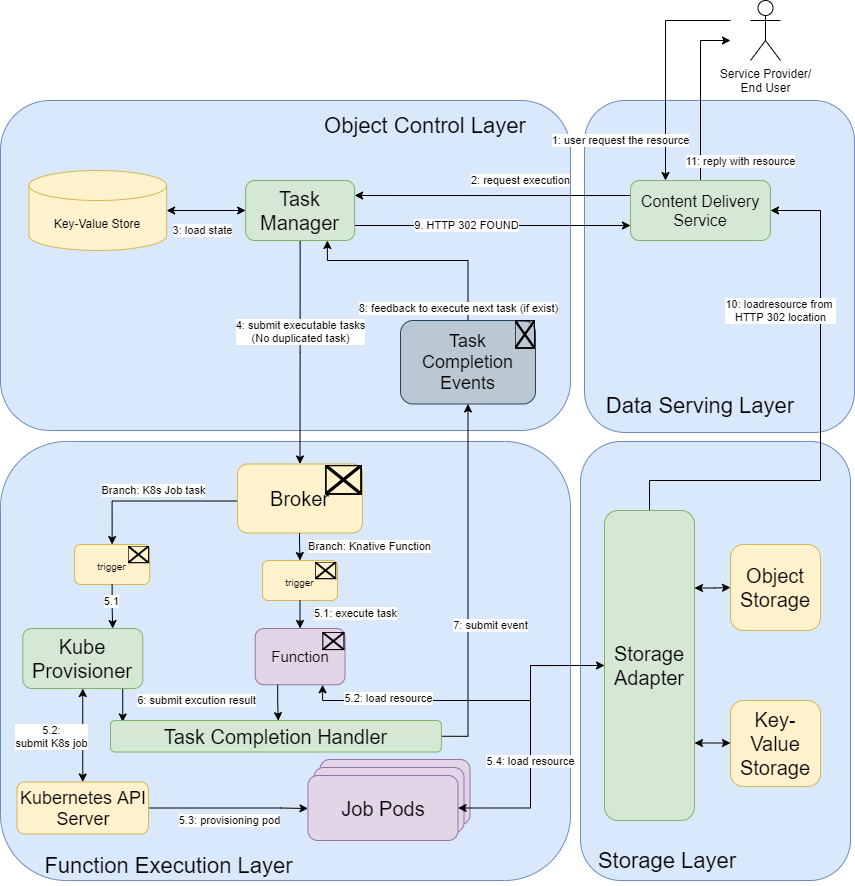

The diagram above was exported from draw.io. Its source (the exported page's mxGraphModel, read from the mxfile embedded in the PNG):
<mxGraphModel dx="1182" dy="1440" grid="1" gridSize="10" guides="1" tooltips="1" connect="1" arrows="1" fold="1" page="1" pageScale="1" pageWidth="827" pageHeight="1169" math="0" shadow="0">
  <root>
    <mxCell id="0" />
    <mxCell id="1" parent="0" />
    <mxCell id="2" value="" style="rounded=1;whiteSpace=wrap;html=1;strokeColor=#6c8ebf;fillColor=#dae8fc;" parent="1" vertex="1">
      <mxGeometry x="494" width="270" height="332" as="geometry" />
    </mxCell>
    <mxCell id="3" value="" style="rounded=1;whiteSpace=wrap;html=1;fillColor=#dae8fc;strokeColor=#6c8ebf;" parent="1" vertex="1">
      <mxGeometry x="-90" width="570" height="330" as="geometry" />
    </mxCell>
    <mxCell id="4" value="" style="rounded=1;whiteSpace=wrap;html=1;strokeColor=#6c8ebf;fillColor=#dae8fc;" parent="1" vertex="1">
      <mxGeometry x="490" y="341" width="270" height="439" as="geometry" />
    </mxCell>
    <mxCell id="5" value="" style="rounded=1;whiteSpace=wrap;html=1;strokeColor=#6c8ebf;fillColor=#dae8fc;" parent="1" vertex="1">
      <mxGeometry x="-90" y="341" width="570" height="439" as="geometry" />
    </mxCell>
    <mxCell id="6" value="&lt;div&gt;Function Execution&amp;nbsp;&lt;span&gt;Layer&lt;/span&gt;&lt;/div&gt;" style="text;html=1;strokeColor=none;fillColor=none;align=center;verticalAlign=middle;whiteSpace=wrap;rounded=0;fontSize=22;" parent="1" vertex="1">
      <mxGeometry x="-61.5" y="745" width="279" height="40" as="geometry" />
    </mxCell>
    <mxCell id="7" value="&lt;font style=&quot;font-size: 22px&quot;&gt;Storage Layer&lt;/font&gt;" style="text;html=1;strokeColor=none;fillColor=none;align=center;verticalAlign=middle;whiteSpace=wrap;rounded=0;fontSize=22;" parent="1" vertex="1">
      <mxGeometry x="494" y="745" width="166" height="30" as="geometry" />
    </mxCell>
    <mxCell id="8" value="&lt;font style=&quot;font-size: 22px&quot;&gt;Object Control Layer&lt;/font&gt;" style="text;html=1;strokeColor=none;fillColor=none;align=center;verticalAlign=middle;whiteSpace=wrap;rounded=0;fontSize=22;" parent="1" vertex="1">
      <mxGeometry x="210" y="10" width="250" height="30" as="geometry" />
    </mxCell>
    <mxCell id="DZC0j2qi3mUQKiAy01M3-158" style="edgeStyle=orthogonalEdgeStyle;rounded=0;orthogonalLoop=1;jettySize=auto;html=1;exitX=0.75;exitY=1;exitDx=0;exitDy=0;entryX=0.037;entryY=0.047;entryDx=0;entryDy=0;entryPerimeter=0;" parent="1" source="16" target="133" edge="1">
      <mxGeometry relative="1" as="geometry" />
    </mxCell>
    <mxCell id="16" value="&lt;span style=&quot;font-size: 20px&quot;&gt;Kube&lt;br&gt;&lt;/span&gt;&lt;span style=&quot;font-size: 20px&quot;&gt;Provisioner&lt;/span&gt;" style="rounded=1;whiteSpace=wrap;html=1;fillColor=#d5e8d4;strokeColor=#82b366;" parent="1" vertex="1">
      <mxGeometry x="-67.75" y="528" width="120" height="60" as="geometry" />
    </mxCell>
    <mxCell id="17" style="edgeStyle=orthogonalEdgeStyle;rounded=0;orthogonalLoop=1;jettySize=auto;html=1;exitX=1;exitY=0.5;exitDx=0;exitDy=0;fontSize=18;strokeWidth=1;entryX=0;entryY=0.508;entryDx=0;entryDy=0;entryPerimeter=0;" parent="1" source="18" target="27" edge="1">
      <mxGeometry relative="1" as="geometry">
        <Array as="points">
          <mxPoint x="190" y="707" />
        </Array>
        <mxPoint x="355.95" y="518" as="targetPoint" />
      </mxGeometry>
    </mxCell>
    <mxCell id="180" value="5.3: provisioning pod" style="edgeLabel;html=1;align=center;verticalAlign=middle;resizable=0;points=[];" parent="17" vertex="1" connectable="0">
      <mxGeometry x="0.1704" y="1" relative="1" as="geometry">
        <mxPoint x="-12" y="13" as="offset" />
      </mxGeometry>
    </mxCell>
    <mxCell id="18" value="&lt;span style=&quot;font-size: 18px;&quot;&gt;Kubernetes API Server&lt;/span&gt;" style="rounded=1;whiteSpace=wrap;html=1;fillColor=#fff2cc;strokeColor=#d6b656;fontSize=18;" parent="1" vertex="1">
      <mxGeometry x="-73.5" y="681.5" width="131.5" height="52" as="geometry" />
    </mxCell>
    <mxCell id="19" style="edgeStyle=orthogonalEdgeStyle;rounded=0;orthogonalLoop=1;jettySize=auto;html=1;startArrow=classic;startFill=1;strokeWidth=1;entryX=0.5;entryY=0;entryDx=0;entryDy=0;" parent="1" source="16" target="18" edge="1">
      <mxGeometry relative="1" as="geometry">
        <mxPoint x="202.5" y="308" as="sourcePoint" />
        <mxPoint x="218" y="470" as="targetPoint" />
        <Array as="points" />
      </mxGeometry>
    </mxCell>
    <mxCell id="179" value="5.2:&lt;br&gt;submit K8s job" style="edgeLabel;html=1;align=center;verticalAlign=middle;resizable=0;points=[];" parent="19" vertex="1" connectable="0">
      <mxGeometry x="-0.1555" relative="1" as="geometry">
        <mxPoint x="-32" y="8" as="offset" />
      </mxGeometry>
    </mxCell>
    <mxCell id="20" style="edgeStyle=orthogonalEdgeStyle;rounded=0;orthogonalLoop=1;jettySize=auto;html=1;exitX=0.5;exitY=0;exitDx=0;exitDy=0;entryX=1;entryY=0.5;entryDx=0;entryDy=0;" parent="1" source="21" target="35" edge="1">
      <mxGeometry relative="1" as="geometry">
        <Array as="points">
          <mxPoint x="559" y="380" />
          <mxPoint x="730" y="380" />
          <mxPoint x="730" y="110" />
        </Array>
      </mxGeometry>
    </mxCell>
    <mxCell id="188" value="10: loadresource from &lt;br&gt;HTTP 302 location" style="edgeLabel;html=1;align=center;verticalAlign=middle;resizable=0;points=[];" parent="20" vertex="1" connectable="0">
      <mxGeometry x="0.6775" relative="1" as="geometry">
        <mxPoint x="-40" y="66" as="offset" />
      </mxGeometry>
    </mxCell>
    <mxCell id="148" style="edgeStyle=orthogonalEdgeStyle;rounded=0;orthogonalLoop=1;jettySize=auto;html=1;exitX=0;exitY=0.5;exitDx=0;exitDy=0;entryX=0.75;entryY=1;entryDx=0;entryDy=0;" parent="1" source="21" target="116" edge="1">
      <mxGeometry relative="1" as="geometry">
        <Array as="points">
          <mxPoint x="440" y="565" />
          <mxPoint x="440" y="600" />
          <mxPoint x="232" y="600" />
        </Array>
      </mxGeometry>
    </mxCell>
    <mxCell id="196" value="5.2: load resource" style="edgeLabel;html=1;align=center;verticalAlign=middle;resizable=0;points=[];" vertex="1" connectable="0" parent="148">
      <mxGeometry x="0.5132" y="-2" relative="1" as="geometry">
        <mxPoint as="offset" />
      </mxGeometry>
    </mxCell>
    <mxCell id="DZC0j2qi3mUQKiAy01M3-167" style="edgeStyle=orthogonalEdgeStyle;rounded=0;orthogonalLoop=1;jettySize=auto;html=1;exitX=1;exitY=0.25;exitDx=0;exitDy=0;startArrow=classic;startFill=1;" parent="1" source="21" target="DZC0j2qi3mUQKiAy01M3-163" edge="1">
      <mxGeometry relative="1" as="geometry" />
    </mxCell>
    <mxCell id="DZC0j2qi3mUQKiAy01M3-168" style="edgeStyle=orthogonalEdgeStyle;rounded=0;orthogonalLoop=1;jettySize=auto;html=1;exitX=1;exitY=0.75;exitDx=0;exitDy=0;entryX=0;entryY=0.5;entryDx=0;entryDy=0;startArrow=classic;startFill=1;" parent="1" source="21" target="DZC0j2qi3mUQKiAy01M3-166" edge="1">
      <mxGeometry relative="1" as="geometry" />
    </mxCell>
    <mxCell id="21" value="&lt;span style=&quot;font-size: 20px&quot;&gt;Storage Adapter&lt;/span&gt;" style="rounded=1;whiteSpace=wrap;html=1;fillColor=#d5e8d4;strokeColor=#82b366;" parent="1" vertex="1">
      <mxGeometry x="514" y="410" width="90" height="310" as="geometry" />
    </mxCell>
    <mxCell id="22" style="edgeStyle=orthogonalEdgeStyle;rounded=0;orthogonalLoop=1;jettySize=auto;html=1;exitX=0.5;exitY=1;exitDx=0;exitDy=0;entryX=0.5;entryY=0;entryDx=0;entryDy=0;" parent="1" source="24" target="95" edge="1">
      <mxGeometry relative="1" as="geometry">
        <Array as="points" />
        <mxPoint x="209.6199999999999" y="185.5" as="targetPoint" />
      </mxGeometry>
    </mxCell>
    <mxCell id="173" value="4: submit executable tasks&lt;br&gt;(No duplicated task)" style="edgeLabel;html=1;align=center;verticalAlign=middle;resizable=0;points=[];" parent="22" vertex="1" connectable="0">
      <mxGeometry x="-0.2695" y="-2" relative="1" as="geometry">
        <mxPoint x="2" y="9" as="offset" />
      </mxGeometry>
    </mxCell>
    <mxCell id="192" style="edgeStyle=orthogonalEdgeStyle;rounded=0;orthogonalLoop=1;jettySize=auto;html=1;exitX=0;exitY=0.5;exitDx=0;exitDy=0;startArrow=classic;startFill=1;" edge="1" parent="1" source="24" target="33">
      <mxGeometry relative="1" as="geometry" />
    </mxCell>
    <mxCell id="194" value="3: load state" style="edgeLabel;html=1;align=center;verticalAlign=middle;resizable=0;points=[];" vertex="1" connectable="0" parent="192">
      <mxGeometry x="-0.2352" y="1" relative="1" as="geometry">
        <mxPoint x="-13" y="19" as="offset" />
      </mxGeometry>
    </mxCell>
    <mxCell id="193" style="edgeStyle=orthogonalEdgeStyle;rounded=0;orthogonalLoop=1;jettySize=auto;html=1;exitX=1;exitY=0.75;exitDx=0;exitDy=0;entryX=0;entryY=0.75;entryDx=0;entryDy=0;startArrow=none;startFill=0;" edge="1" parent="1" source="24" target="35">
      <mxGeometry relative="1" as="geometry" />
    </mxCell>
    <mxCell id="197" value="9. HTTP 302 FOUND" style="edgeLabel;html=1;align=center;verticalAlign=middle;resizable=0;points=[];" vertex="1" connectable="0" parent="193">
      <mxGeometry x="-0.1894" relative="1" as="geometry">
        <mxPoint as="offset" />
      </mxGeometry>
    </mxCell>
    <mxCell id="24" value="&lt;span style=&quot;font-size: 20px&quot;&gt;Task Manager&lt;/span&gt;" style="rounded=1;whiteSpace=wrap;html=1;fillColor=#d5e8d4;strokeColor=#82b366;" parent="1" vertex="1">
      <mxGeometry x="155.13" y="80" width="109" height="60" as="geometry" />
    </mxCell>
    <mxCell id="25" value="&lt;font style=&quot;font-size: 20px&quot;&gt;Worker Pods&lt;/font&gt;" style="rounded=1;whiteSpace=wrap;html=1;fillColor=#e1d5e7;strokeColor=#9673a6;" parent="1" vertex="1">
      <mxGeometry x="229.5" y="659" width="150" height="65" as="geometry" />
    </mxCell>
    <mxCell id="26" value="&lt;font style=&quot;font-size: 20px&quot;&gt;Worker Pods&lt;/font&gt;" style="rounded=1;whiteSpace=wrap;html=1;fillColor=#e1d5e7;strokeColor=#9673a6;" parent="1" vertex="1">
      <mxGeometry x="223.5" y="667" width="150" height="65" as="geometry" />
    </mxCell>
    <mxCell id="27" value="&lt;font style=&quot;font-size: 20px&quot;&gt;Job Pods&lt;/font&gt;" style="rounded=1;whiteSpace=wrap;html=1;fillColor=#e1d5e7;strokeColor=#9673a6;" parent="1" vertex="1">
      <mxGeometry x="217.5" y="675" width="150" height="65" as="geometry" />
    </mxCell>
    <mxCell id="29" style="edgeStyle=orthogonalEdgeStyle;rounded=0;orthogonalLoop=1;jettySize=auto;html=1;entryX=0.75;entryY=1;entryDx=0;entryDy=0;" parent="1" source="30" target="24" edge="1">
      <mxGeometry relative="1" as="geometry">
        <Array as="points">
          <mxPoint x="378" y="160" />
          <mxPoint x="237" y="160" />
        </Array>
      </mxGeometry>
    </mxCell>
    <mxCell id="185" value="8: feedback to execute next task (if exist)" style="edgeLabel;html=1;align=center;verticalAlign=middle;resizable=0;points=[];" parent="29" vertex="1" connectable="0">
      <mxGeometry x="-0.7011" y="1" relative="1" as="geometry">
        <mxPoint x="-9" y="21" as="offset" />
      </mxGeometry>
    </mxCell>
    <mxCell id="30" value="Task Completion Events" style="rounded=1;whiteSpace=wrap;html=1;fillColor=#bac8d3;strokeColor=#23445d;fontSize=18;verticalAlign=middle;" parent="1" vertex="1">
      <mxGeometry x="310" y="220" width="135" height="83.5" as="geometry" />
    </mxCell>
    <mxCell id="31" value="" style="shape=image;verticalLabelPosition=bottom;labelBackgroundColor=#ffffff;verticalAlign=top;aspect=fixed;imageAspect=0;image=https://content.linkedin.com/content/dam/engineering/en-us/blog/migrated/kafka-logo-no-text.png;" parent="1" vertex="1">
      <mxGeometry x="424.65999999999997" y="220" width="20.34" height="28.75" as="geometry" />
    </mxCell>
    <mxCell id="32" style="edgeStyle=orthogonalEdgeStyle;rounded=0;orthogonalLoop=1;jettySize=auto;html=1;fontSize=18;strokeWidth=1;entryX=1;entryY=0.5;entryDx=0;entryDy=0;startArrow=classic;startFill=1;exitX=0;exitY=0.5;exitDx=0;exitDy=0;" parent="1" source="21" target="27" edge="1">
      <mxGeometry relative="1" as="geometry">
        <mxPoint x="453.5" y="679.125" as="sourcePoint" />
        <mxPoint x="313.75" y="632.5" as="targetPoint" />
        <Array as="points">
          <mxPoint x="440" y="565" />
          <mxPoint x="440" y="708" />
        </Array>
      </mxGeometry>
    </mxCell>
    <mxCell id="195" value="5.4: load resource" style="edgeLabel;html=1;align=center;verticalAlign=middle;resizable=0;points=[];" vertex="1" connectable="0" parent="32">
      <mxGeometry x="0.1765" relative="1" as="geometry">
        <mxPoint as="offset" />
      </mxGeometry>
    </mxCell>
    <mxCell id="33" value="Key-Value Store" style="shape=cylinder3;whiteSpace=wrap;html=1;boundedLbl=1;backgroundOutline=1;size=15;fillColor=#fff2cc;strokeColor=#d6b656;" parent="1" vertex="1">
      <mxGeometry x="-61.5" y="70" width="137.62" height="80" as="geometry" />
    </mxCell>
    <mxCell id="34" style="edgeStyle=orthogonalEdgeStyle;rounded=0;orthogonalLoop=1;jettySize=auto;html=1;exitX=0;exitY=0.25;exitDx=0;exitDy=0;entryX=1;entryY=0.25;entryDx=0;entryDy=0;" parent="1" source="35" target="24" edge="1">
      <mxGeometry relative="1" as="geometry">
        <Array as="points">
          <mxPoint x="400" y="95" />
          <mxPoint x="400" y="95" />
        </Array>
      </mxGeometry>
    </mxCell>
    <mxCell id="169" value="2: request execution" style="edgeLabel;html=1;align=center;verticalAlign=middle;resizable=0;points=[];" parent="34" vertex="1" connectable="0">
      <mxGeometry x="-0.2471" y="1" relative="1" as="geometry">
        <mxPoint x="-6" y="-16" as="offset" />
      </mxGeometry>
    </mxCell>
    <mxCell id="198" style="edgeStyle=orthogonalEdgeStyle;rounded=0;orthogonalLoop=1;jettySize=auto;html=1;exitX=0.5;exitY=0;exitDx=0;exitDy=0;startArrow=none;startFill=0;" edge="1" parent="1" source="35">
      <mxGeometry relative="1" as="geometry">
        <mxPoint x="640" y="-60" as="targetPoint" />
        <Array as="points">
          <mxPoint x="610" y="-60" />
        </Array>
      </mxGeometry>
    </mxCell>
    <mxCell id="199" value="11: reply with resource" style="edgeLabel;html=1;align=center;verticalAlign=middle;resizable=0;points=[];" vertex="1" connectable="0" parent="198">
      <mxGeometry x="-0.7768" y="-2" relative="1" as="geometry">
        <mxPoint x="38" as="offset" />
      </mxGeometry>
    </mxCell>
    <mxCell id="35" value="Content Delivery Service" style="rounded=1;whiteSpace=wrap;html=1;fillColor=#d5e8d4;strokeColor=#82b366;fontSize=16;" parent="1" vertex="1">
      <mxGeometry x="540" y="80" width="140" height="60" as="geometry" />
    </mxCell>
    <mxCell id="36" value="Data Serving Layer" style="text;html=1;strokeColor=none;fillColor=none;align=center;verticalAlign=middle;whiteSpace=wrap;rounded=0;fontSize=22;" parent="1" vertex="1">
      <mxGeometry x="510" y="290" width="200" height="30" as="geometry" />
    </mxCell>
    <mxCell id="41" style="edgeStyle=orthogonalEdgeStyle;rounded=0;orthogonalLoop=1;jettySize=auto;html=1;entryX=0.25;entryY=0;entryDx=0;entryDy=0;" parent="1" target="35" edge="1">
      <mxGeometry relative="1" as="geometry">
        <mxPoint x="640" y="-80" as="sourcePoint" />
        <Array as="points">
          <mxPoint x="575" y="-80" />
        </Array>
      </mxGeometry>
    </mxCell>
    <mxCell id="165" value="1: user request the resource" style="edgeLabel;html=1;align=center;verticalAlign=middle;resizable=0;points=[];" parent="41" vertex="1" connectable="0">
      <mxGeometry x="-0.1316" y="-2" relative="1" as="geometry">
        <mxPoint x="-43" y="87" as="offset" />
      </mxGeometry>
    </mxCell>
    <mxCell id="42" value="Service Provider/&lt;br&gt;End User&lt;br&gt;" style="shape=umlActor;verticalLabelPosition=bottom;verticalAlign=top;html=1;outlineConnect=0;" parent="1" vertex="1">
      <mxGeometry x="660" y="-100" width="30" height="60" as="geometry" />
    </mxCell>
    <mxCell id="91" style="edgeStyle=orthogonalEdgeStyle;rounded=0;orthogonalLoop=1;jettySize=auto;html=1;startArrow=none;startFill=0;strokeWidth=1;entryX=0.5;entryY=0;entryDx=0;entryDy=0;" parent="1" target="153" edge="1">
      <mxGeometry relative="1" as="geometry">
        <Array as="points">
          <mxPoint x="22" y="401" />
        </Array>
        <mxPoint x="-60" y="580" as="targetPoint" />
        <mxPoint x="164" y="400.5" as="sourcePoint" />
      </mxGeometry>
    </mxCell>
    <mxCell id="190" value="Branch: K8s Job task" style="edgeLabel;html=1;align=center;verticalAlign=middle;resizable=0;points=[];" parent="91" vertex="1" connectable="0">
      <mxGeometry x="0.0029" y="-1" relative="1" as="geometry">
        <mxPoint x="-8" y="-10" as="offset" />
      </mxGeometry>
    </mxCell>
    <mxCell id="95" value="&lt;font style=&quot;font-size: 20px&quot;&gt;Broker&lt;br&gt;&lt;/font&gt;" style="rounded=1;whiteSpace=wrap;html=1;fillColor=#fff2cc;strokeColor=#d6b656;align=center;" parent="1" vertex="1">
      <mxGeometry x="147" y="363.5" width="125" height="69" as="geometry" />
    </mxCell>
    <mxCell id="101" value="" style="shape=image;verticalLabelPosition=bottom;labelBackgroundColor=#ffffff;verticalAlign=top;aspect=fixed;imageAspect=0;image=https://knative.dev/docs/images/logo/rgb/knative-logo-rgb.png;" parent="1" vertex="1">
      <mxGeometry x="234.85000000000002" y="364.75" width="37.15" height="30" as="geometry" />
    </mxCell>
    <mxCell id="110" style="edgeStyle=orthogonalEdgeStyle;rounded=0;orthogonalLoop=1;jettySize=auto;html=1;entryX=0.5;entryY=0;entryDx=0;entryDy=0;fontSize=18;" parent="1" target="113" edge="1">
      <mxGeometry relative="1" as="geometry">
        <mxPoint x="208.99999999999955" y="432.5" as="sourcePoint" />
        <Array as="points">
          <mxPoint x="209" y="442.5" />
        </Array>
        <mxPoint x="209.6300000000001" y="472.5" as="targetPoint" />
      </mxGeometry>
    </mxCell>
    <mxCell id="191" value="Branch: Knative Function" style="edgeLabel;html=1;align=center;verticalAlign=middle;resizable=0;points=[];" parent="110" vertex="1" connectable="0">
      <mxGeometry relative="1" as="geometry">
        <mxPoint x="70" as="offset" />
      </mxGeometry>
    </mxCell>
    <mxCell id="111" value="" style="group;fontSize=11;" parent="1" vertex="1" connectable="0">
      <mxGeometry x="172" y="460" width="75" height="40" as="geometry" />
    </mxCell>
    <mxCell id="112" value="" style="group" parent="111" vertex="1" connectable="0">
      <mxGeometry width="75" height="40" as="geometry" />
    </mxCell>
    <mxCell id="113" value="&lt;font&gt;&lt;span style=&quot;font-size: 10px&quot;&gt;trigger&lt;/span&gt;&lt;br style=&quot;font-size: 15px&quot;&gt;&lt;/font&gt;" style="rounded=1;whiteSpace=wrap;html=1;fillColor=#fff2cc;strokeColor=#d6b656;align=center;fontSize=15;" parent="112" vertex="1">
      <mxGeometry width="75" height="40" as="geometry" />
    </mxCell>
    <mxCell id="114" value="" style="shape=image;verticalLabelPosition=bottom;labelBackgroundColor=#ffffff;verticalAlign=top;aspect=fixed;imageAspect=0;image=https://knative.dev/docs/images/logo/rgb/knative-logo-rgb.png;" parent="112" vertex="1">
      <mxGeometry x="52.710000000000015" y="1.7391304347826086" width="21.53623188405797" height="17.391304347826086" as="geometry" />
    </mxCell>
    <mxCell id="115" value="" style="group;fontSize=15;" parent="1" vertex="1" connectable="0">
      <mxGeometry x="164.75" y="528" width="89.75" height="56.25" as="geometry" />
    </mxCell>
    <mxCell id="116" value="&lt;span style=&quot;font-size: 15px&quot;&gt;Function&lt;/span&gt;" style="rounded=1;whiteSpace=wrap;html=1;fillColor=#e1d5e7;strokeColor=#9673a6;" parent="115" vertex="1">
      <mxGeometry width="89.75000000000001" height="56.25" as="geometry" />
    </mxCell>
    <mxCell id="117" value="" style="shape=image;verticalLabelPosition=bottom;labelBackgroundColor=#ffffff;verticalAlign=top;aspect=fixed;imageAspect=0;image=https://knative.dev/docs/images/logo/rgb/knative-logo-rgb.png;" parent="115" vertex="1">
      <mxGeometry x="67.52191666666668" y="4.110576923076923" width="22.228083333333334" height="17.950000000000003" as="geometry" />
    </mxCell>
    <mxCell id="118" style="edgeStyle=orthogonalEdgeStyle;rounded=0;orthogonalLoop=1;jettySize=auto;html=1;entryX=0.5;entryY=0;entryDx=0;entryDy=0;fontSize=15;" parent="1" source="113" target="116" edge="1">
      <mxGeometry relative="1" as="geometry" />
    </mxCell>
    <mxCell id="183" value="5.1: execute task" style="edgeLabel;html=1;align=center;verticalAlign=middle;resizable=0;points=[];" parent="118" vertex="1" connectable="0">
      <mxGeometry x="-0.4604" y="1" relative="1" as="geometry">
        <mxPoint x="54" y="5" as="offset" />
      </mxGeometry>
    </mxCell>
    <mxCell id="132" style="edgeStyle=orthogonalEdgeStyle;rounded=0;orthogonalLoop=1;jettySize=auto;html=1;exitX=1;exitY=0.5;exitDx=0;exitDy=0;entryX=0.5;entryY=1;entryDx=0;entryDy=0;fontSize=15;startArrow=none;startFill=0;" parent="1" source="133" target="30" edge="1">
      <mxGeometry relative="1" as="geometry">
        <mxPoint x="414.9999999999998" y="476" as="targetPoint" />
      </mxGeometry>
    </mxCell>
    <mxCell id="182" value="7: submit event" style="edgeLabel;html=1;align=center;verticalAlign=middle;resizable=0;points=[];" parent="132" vertex="1" connectable="0">
      <mxGeometry x="-0.0852" y="1" relative="1" as="geometry">
        <mxPoint x="23" y="26" as="offset" />
      </mxGeometry>
    </mxCell>
    <mxCell id="133" value="&lt;span style=&quot;font-size: 20px&quot;&gt;Task Completion Handler&lt;/span&gt;" style="rounded=1;whiteSpace=wrap;html=1;fillColor=#d5e8d4;strokeColor=#82b366;" parent="1" vertex="1">
      <mxGeometry x="20" y="620" width="330.82" height="31.5" as="geometry" />
    </mxCell>
    <mxCell id="135" style="edgeStyle=orthogonalEdgeStyle;rounded=0;orthogonalLoop=1;jettySize=auto;html=1;exitX=0.25;exitY=1;exitDx=0;exitDy=0;fontSize=15;startArrow=none;startFill=0;entryX=0.507;entryY=0.005;entryDx=0;entryDy=0;entryPerimeter=0;" parent="1" source="116" target="133" edge="1">
      <mxGeometry relative="1" as="geometry">
        <mxPoint x="185" y="620" as="targetPoint" />
        <Array as="points">
          <mxPoint x="187" y="602" />
          <mxPoint x="188" y="602" />
        </Array>
      </mxGeometry>
    </mxCell>
    <mxCell id="184" value="6: submit excution result" style="edgeLabel;html=1;align=center;verticalAlign=middle;resizable=0;points=[];" parent="135" vertex="1" connectable="0">
      <mxGeometry x="-0.435" y="2" relative="1" as="geometry">
        <mxPoint x="-83" y="5" as="offset" />
      </mxGeometry>
    </mxCell>
    <mxCell id="151" value="" style="group;fontSize=11;" parent="1" vertex="1" connectable="0">
      <mxGeometry x="-15.120000000000001" y="444" width="75" height="40" as="geometry" />
    </mxCell>
    <mxCell id="152" value="" style="group" parent="151" vertex="1" connectable="0">
      <mxGeometry width="75" height="40" as="geometry" />
    </mxCell>
    <mxCell id="153" value="&lt;font&gt;&lt;span style=&quot;font-size: 10px&quot;&gt;trigger&lt;/span&gt;&lt;br style=&quot;font-size: 15px&quot;&gt;&lt;/font&gt;" style="rounded=1;whiteSpace=wrap;html=1;fillColor=#fff2cc;strokeColor=#d6b656;align=center;fontSize=15;" parent="152" vertex="1">
      <mxGeometry x="-0.75" width="75" height="40" as="geometry" />
    </mxCell>
    <mxCell id="154" value="" style="shape=image;verticalLabelPosition=bottom;labelBackgroundColor=#ffffff;verticalAlign=top;aspect=fixed;imageAspect=0;image=https://knative.dev/docs/images/logo/rgb/knative-logo-rgb.png;" parent="152" vertex="1">
      <mxGeometry x="52.710000000000015" y="1.7391304347826086" width="21.53623188405797" height="17.391304347826086" as="geometry" />
    </mxCell>
    <mxCell id="156" style="edgeStyle=orthogonalEdgeStyle;rounded=0;orthogonalLoop=1;jettySize=auto;html=1;exitX=0.5;exitY=1;exitDx=0;exitDy=0;entryX=0.75;entryY=0;entryDx=0;entryDy=0;" parent="1" source="153" target="16" edge="1">
      <mxGeometry relative="1" as="geometry">
        <mxPoint x="-8" y="540" as="targetPoint" />
      </mxGeometry>
    </mxCell>
    <mxCell id="178" value="5.1" style="edgeLabel;html=1;align=center;verticalAlign=middle;resizable=0;points=[];" parent="156" vertex="1" connectable="0">
      <mxGeometry x="-0.254" y="-1" relative="1" as="geometry">
        <mxPoint as="offset" />
      </mxGeometry>
    </mxCell>
    <mxCell id="DZC0j2qi3mUQKiAy01M3-163" value="&lt;span style=&quot;font-size: 20px&quot;&gt;Object Storage&lt;/span&gt;" style="rounded=1;whiteSpace=wrap;html=1;fillColor=#fff2cc;strokeColor=#d6b656;" parent="1" vertex="1">
      <mxGeometry x="640" y="444" width="90" height="86" as="geometry" />
    </mxCell>
    <mxCell id="DZC0j2qi3mUQKiAy01M3-166" value="&lt;span style=&quot;font-size: 20px&quot;&gt;Key-Value Storage&lt;/span&gt;" style="rounded=1;whiteSpace=wrap;html=1;fillColor=#fff2cc;strokeColor=#d6b656;" parent="1" vertex="1">
      <mxGeometry x="640" y="600" width="90" height="86" as="geometry" />
    </mxCell>
  </root>
</mxGraphModel>